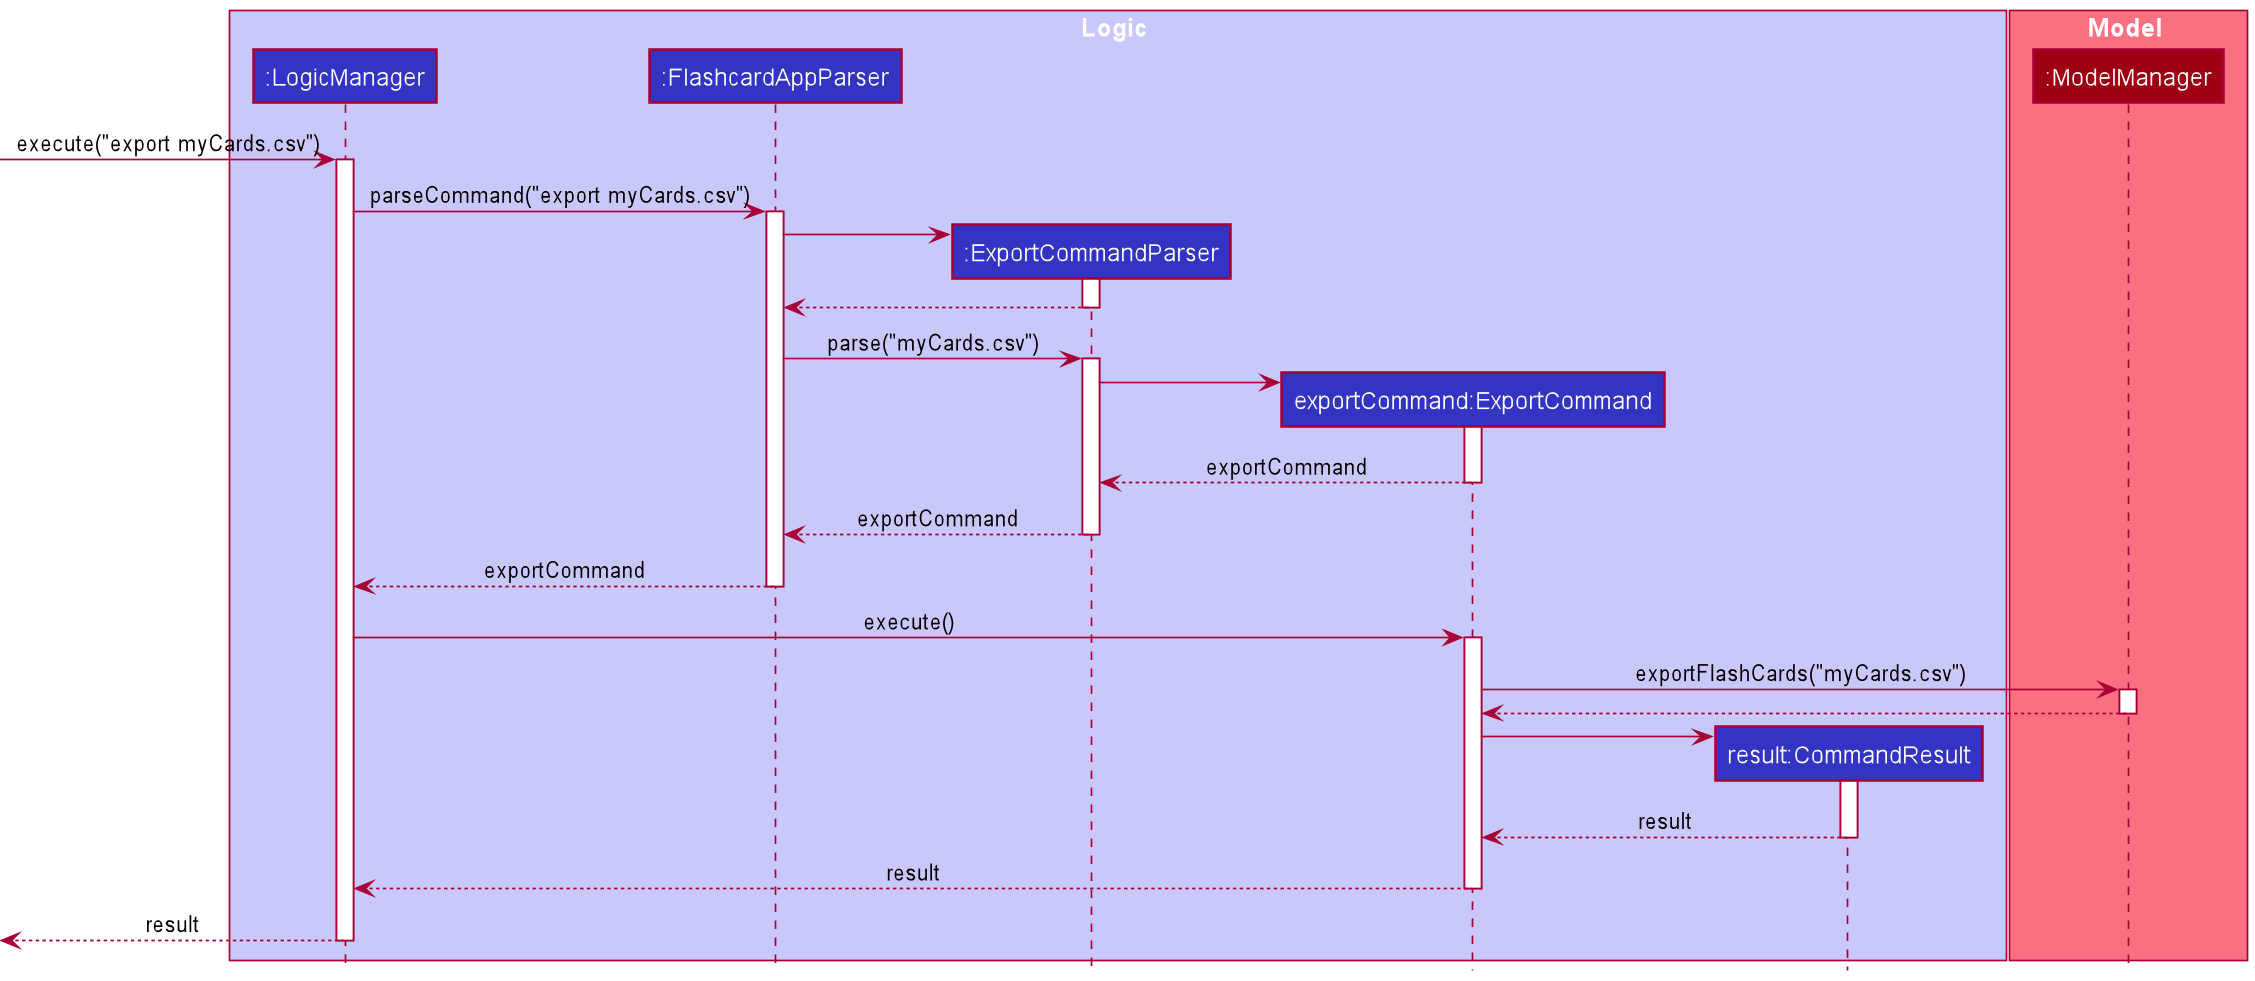

The diagram above was rendered by PlantUML. Its source (embedded in the PNG):
@startuml
!include style.puml

box Logic LOGIC_COLOR_T1
participant ":LogicManager" as LogicManager LOGIC_COLOR
participant ":FlashcardAppParser" as FlashcardAppParser LOGIC_COLOR
participant ":ExportCommandParser" as ExportCommandParser LOGIC_COLOR
participant "exportCommand:ExportCommand" as ExportCommand LOGIC_COLOR
participant "result:CommandResult" as CommandResult LOGIC_COLOR
end box

box Model MODEL_COLOR_T1
participant ":ModelManager" as Model MODEL_COLOR
end box

[-> LogicManager : execute("export myCards.csv")
activate LogicManager

LogicManager -> FlashcardAppParser : parseCommand("export myCards.csv")
activate FlashcardAppParser

create ExportCommandParser
FlashcardAppParser -> ExportCommandParser
activate ExportCommandParser

ExportCommandParser --> FlashcardAppParser
deactivate ExportCommandParser

FlashcardAppParser -> ExportCommandParser: parse("myCards.csv")
activate ExportCommandParser

create ExportCommand
ExportCommandParser -> ExportCommand
activate ExportCommand

ExportCommand --> ExportCommandParser:exportCommand
deactivate ExportCommand

ExportCommandParser --> FlashcardAppParser:exportCommand
deactivate ExportCommandParser

FlashcardAppParser --> LogicManager:exportCommand
deactivate FlashcardAppParser

LogicManager -> ExportCommand : execute()
activate ExportCommand

ExportCommand -> Model : exportFlashCards("myCards.csv")
activate Model

Model --> ExportCommand
deactivate Model

create CommandResult
ExportCommand -> CommandResult
activate CommandResult

CommandResult --> ExportCommand:result
deactivate CommandResult

ExportCommand --> LogicManager : result
deactivate ExportCommand

[<--LogicManager:result
deactivate LogicManager
@enduml